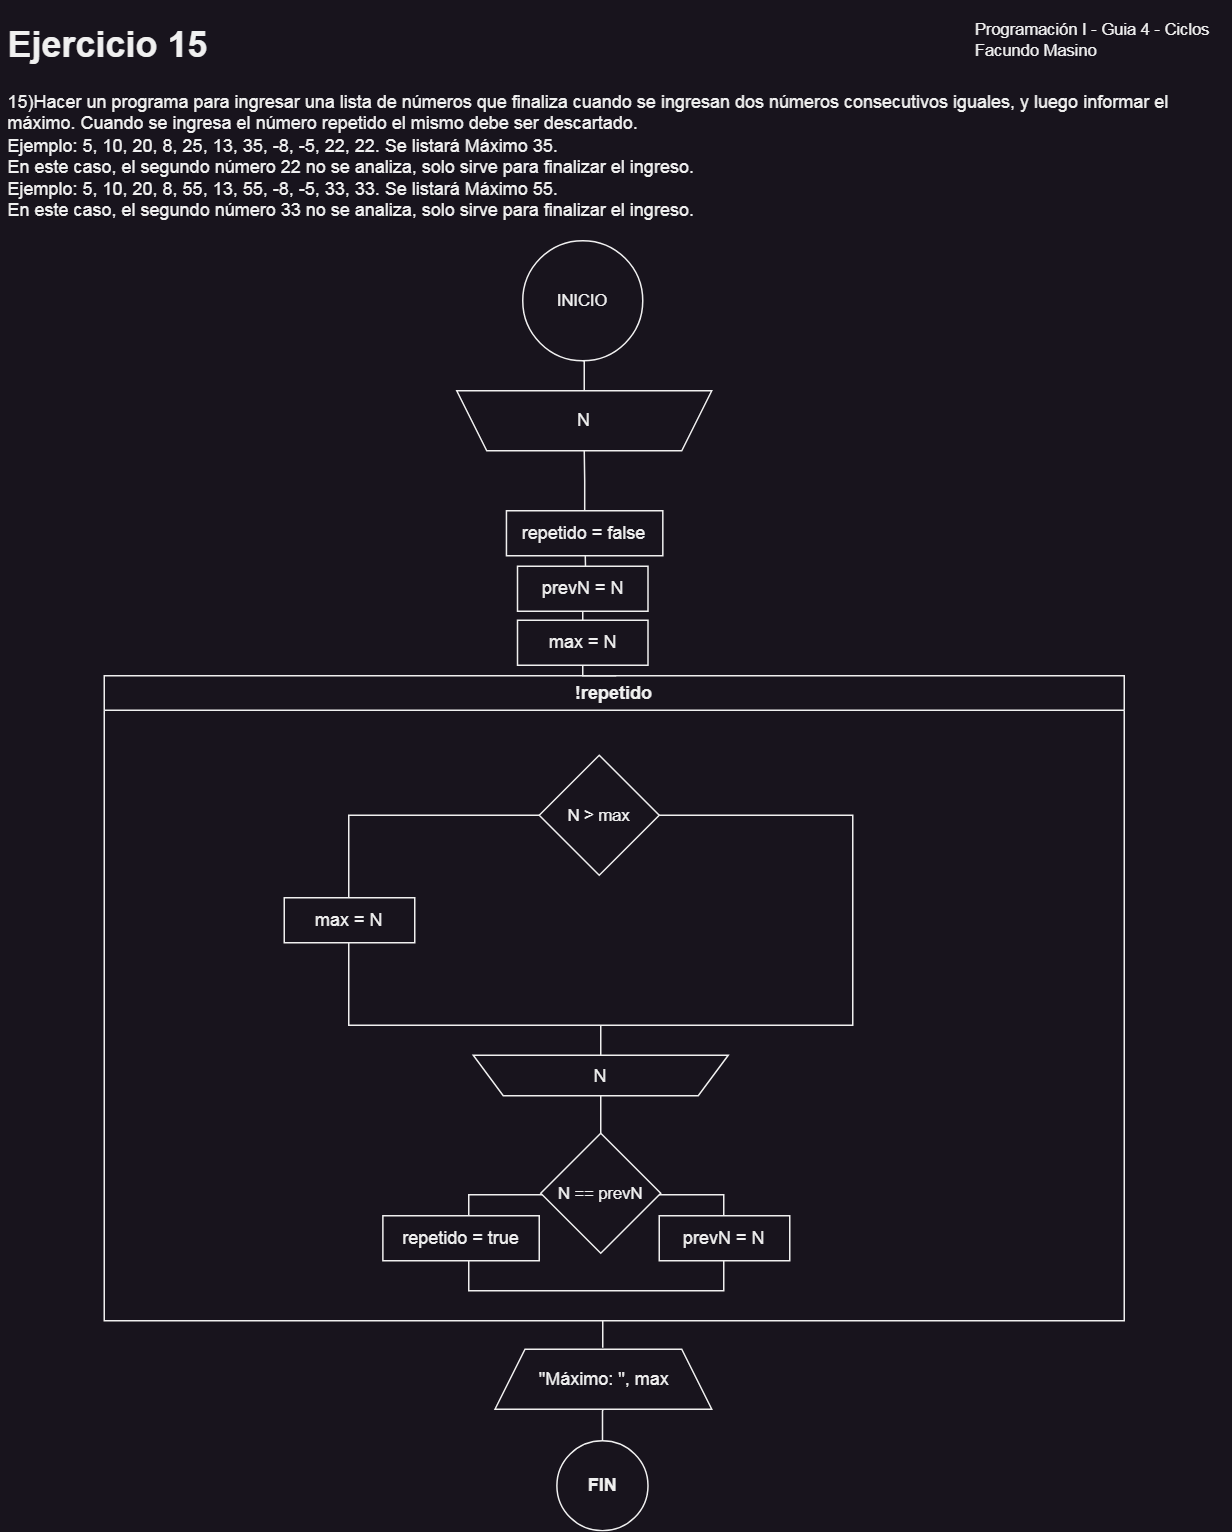

The diagram above was exported from draw.io. Its source (the exported page's mxGraphModel, read from the mxfile embedded in the PNG):
<mxGraphModel dx="954" dy="570" grid="1" gridSize="10" guides="1" tooltips="1" connect="1" arrows="1" fold="1" page="1" pageScale="1" pageWidth="850" pageHeight="1100" math="0" shadow="0">
  <root>
    <mxCell id="HNhwlP1-m0hOkSx8LW2P-0" />
    <mxCell id="HNhwlP1-m0hOkSx8LW2P-1" parent="HNhwlP1-m0hOkSx8LW2P-0" />
    <mxCell id="HNhwlP1-m0hOkSx8LW2P-3" value="!repetido" style="swimlane;whiteSpace=wrap;html=1;swimlaneLine=1;container=0;" parent="HNhwlP1-m0hOkSx8LW2P-1" vertex="1">
      <mxGeometry x="79" y="450" width="680" height="430" as="geometry">
        <mxRectangle x="180" y="190" width="140" height="30" as="alternateBounds" />
      </mxGeometry>
    </mxCell>
    <mxCell id="3hJbfUqEVlIO2HomjZWc-3" value="" style="rounded=0;whiteSpace=wrap;html=1;fontFamily=Helvetica;fontSize=11;fontColor=default;" parent="HNhwlP1-m0hOkSx8LW2P-3" vertex="1">
      <mxGeometry x="243" y="346" width="170" height="64" as="geometry" />
    </mxCell>
    <mxCell id="HNhwlP1-m0hOkSx8LW2P-4" value="" style="rounded=0;whiteSpace=wrap;html=1;fontFamily=Helvetica;fontSize=11;fontColor=default;" parent="HNhwlP1-m0hOkSx8LW2P-3" vertex="1">
      <mxGeometry x="163" y="93" width="336" height="140" as="geometry" />
    </mxCell>
    <mxCell id="HNhwlP1-m0hOkSx8LW2P-6" style="edgeStyle=orthogonalEdgeStyle;shape=connector;rounded=0;orthogonalLoop=1;jettySize=auto;html=1;entryX=0.5;entryY=1;entryDx=0;entryDy=0;labelBackgroundColor=default;strokeColor=default;fontFamily=Helvetica;fontSize=11;fontColor=default;endArrow=none;endFill=0;" parent="HNhwlP1-m0hOkSx8LW2P-3" source="HNhwlP1-m0hOkSx8LW2P-7" target="HNhwlP1-m0hOkSx8LW2P-4" edge="1">
      <mxGeometry relative="1" as="geometry" />
    </mxCell>
    <mxCell id="HNhwlP1-m0hOkSx8LW2P-7" value="N" style="shape=trapezoid;perimeter=trapezoidPerimeter;whiteSpace=wrap;html=1;fixedSize=1;direction=west;" parent="HNhwlP1-m0hOkSx8LW2P-3" vertex="1">
      <mxGeometry x="246" y="253" width="170" height="27" as="geometry" />
    </mxCell>
    <mxCell id="HNhwlP1-m0hOkSx8LW2P-11" value="N &amp;gt; max" style="rhombus;whiteSpace=wrap;html=1;fontFamily=Helvetica;fontSize=11;fontColor=default;" parent="HNhwlP1-m0hOkSx8LW2P-3" vertex="1">
      <mxGeometry x="290" y="53" width="80" height="80" as="geometry" />
    </mxCell>
    <mxCell id="3hJbfUqEVlIO2HomjZWc-1" value="max = N" style="rounded=0;whiteSpace=wrap;html=1;" parent="HNhwlP1-m0hOkSx8LW2P-3" vertex="1">
      <mxGeometry x="120" y="148" width="87" height="30" as="geometry" />
    </mxCell>
    <mxCell id="3hJbfUqEVlIO2HomjZWc-7" style="edgeStyle=orthogonalEdgeStyle;shape=connector;rounded=0;orthogonalLoop=1;jettySize=auto;html=1;entryX=0.5;entryY=0;entryDx=0;entryDy=0;labelBackgroundColor=default;strokeColor=default;fontFamily=Helvetica;fontSize=11;fontColor=default;endArrow=none;endFill=0;" parent="HNhwlP1-m0hOkSx8LW2P-3" source="3hJbfUqEVlIO2HomjZWc-2" target="HNhwlP1-m0hOkSx8LW2P-7" edge="1">
      <mxGeometry relative="1" as="geometry" />
    </mxCell>
    <mxCell id="3hJbfUqEVlIO2HomjZWc-2" value="N == prevN" style="rhombus;whiteSpace=wrap;html=1;fontFamily=Helvetica;fontSize=11;fontColor=default;" parent="HNhwlP1-m0hOkSx8LW2P-3" vertex="1">
      <mxGeometry x="291" y="305" width="80" height="80" as="geometry" />
    </mxCell>
    <mxCell id="3hJbfUqEVlIO2HomjZWc-4" value="prevN = N" style="rounded=0;whiteSpace=wrap;html=1;" parent="HNhwlP1-m0hOkSx8LW2P-3" vertex="1">
      <mxGeometry x="370" y="360" width="87" height="30" as="geometry" />
    </mxCell>
    <mxCell id="3hJbfUqEVlIO2HomjZWc-5" value="repetido = true" style="rounded=0;whiteSpace=wrap;html=1;" parent="HNhwlP1-m0hOkSx8LW2P-3" vertex="1">
      <mxGeometry x="185.75" y="360" width="104.25" height="30" as="geometry" />
    </mxCell>
    <mxCell id="HNhwlP1-m0hOkSx8LW2P-13" value="" style="endArrow=none;html=1;rounded=0;labelBackgroundColor=default;strokeColor=default;fontFamily=Helvetica;fontSize=11;fontColor=default;shape=connector;entryX=0.5;entryY=1;entryDx=0;entryDy=0;exitX=0.521;exitY=-0.007;exitDx=0;exitDy=0;exitPerimeter=0;" parent="HNhwlP1-m0hOkSx8LW2P-1" source="HNhwlP1-m0hOkSx8LW2P-25" edge="1">
      <mxGeometry width="50" height="50" relative="1" as="geometry">
        <mxPoint x="399" y="399" as="sourcePoint" />
        <mxPoint x="399.25" y="350" as="targetPoint" />
      </mxGeometry>
    </mxCell>
    <mxCell id="HNhwlP1-m0hOkSx8LW2P-14" value="&lt;h1&gt;Ejercicio 15&lt;/h1&gt;&lt;div&gt;&lt;div&gt;15)Hacer un programa para ingresar una lista de números que finaliza cuando se ingresan&amp;nbsp;&lt;span style=&quot;background-color: initial;&quot;&gt;dos números consecutivos iguales, y luego informar el máximo. Cuando se ingresa el&amp;nbsp;&lt;/span&gt;&lt;span style=&quot;background-color: initial;&quot;&gt;número repetido el mismo debe ser descartado.&lt;/span&gt;&lt;/div&gt;&lt;div&gt;Ejemplo: 5, 10, 20, 8, 25, 13, 35, -8, -5, 22, 22. Se listará Máximo 35.&lt;/div&gt;&lt;div&gt;En este caso, el segundo número 22 no se analiza, solo sirve para finalizar el ingreso.&lt;/div&gt;&lt;div&gt;Ejemplo: 5, 10, 20, 8, 55, 13, 55, -8, -5, 33, 33. Se listará Máximo 55.&lt;/div&gt;&lt;div&gt;En este caso, el segundo número 33 no se analiza, solo sirve para finalizar el ingreso.&lt;/div&gt;&lt;div&gt;&lt;br&gt;&lt;/div&gt;&lt;/div&gt;&lt;div&gt;&lt;br&gt;&lt;/div&gt;&lt;span style=&quot;box-sizing: border-box; color: transparent; position: absolute; cursor: text; transform-origin: left top; top: 0px; height: 0px; font-family: sans-serif; font-size: medium; background-color: rgb(200, 200, 200);&quot; id=&quot;page10R_mcid19&quot; class=&quot;markedContent&quot;&gt;&lt;br style=&quot;box-sizing: border-box;&quot; role=&quot;presentation&quot;&gt;&lt;span style=&quot;box-sizing: border-box; position: absolute; cursor: text; transform-origin: left top; left: 130.493px; top: 677.077px; font-size: 18.4px; transform: scaleX(0.924194) translateY(-1.38px) translateX(-141.196px); padding: 1.38px 616.477px 1.38px 141.196px;&quot; dir=&quot;ltr&quot; role=&quot;presentation&quot;&gt;&lt;br&gt;&lt;/span&gt;&lt;/span&gt;" style="text;html=1;strokeColor=none;fillColor=none;spacing=5;spacingTop=-20;whiteSpace=wrap;overflow=hidden;rounded=0;" parent="HNhwlP1-m0hOkSx8LW2P-1" vertex="1">
      <mxGeometry x="10" y="10" width="820" height="140" as="geometry" />
    </mxCell>
    <mxCell id="HNhwlP1-m0hOkSx8LW2P-15" value="Programación I - Guia 4 - Ciclos&lt;br&gt;&lt;div style=&quot;text-align: left;&quot;&gt;&lt;span style=&quot;background-color: initial;&quot;&gt;Facundo Masino&lt;/span&gt;&lt;/div&gt;" style="text;html=1;strokeColor=none;fillColor=none;align=center;verticalAlign=middle;whiteSpace=wrap;rounded=0;fontSize=11;fontFamily=Helvetica;fontColor=default;" parent="HNhwlP1-m0hOkSx8LW2P-1" vertex="1">
      <mxGeometry x="658" y="11" width="160" height="30" as="geometry" />
    </mxCell>
    <mxCell id="3hJbfUqEVlIO2HomjZWc-8" style="edgeStyle=orthogonalEdgeStyle;shape=connector;rounded=0;orthogonalLoop=1;jettySize=auto;html=1;entryX=0.5;entryY=1;entryDx=0;entryDy=0;labelBackgroundColor=default;strokeColor=default;fontFamily=Helvetica;fontSize=11;fontColor=default;endArrow=none;endFill=0;" parent="HNhwlP1-m0hOkSx8LW2P-1" source="HNhwlP1-m0hOkSx8LW2P-17" target="HNhwlP1-m0hOkSx8LW2P-28" edge="1">
      <mxGeometry relative="1" as="geometry" />
    </mxCell>
    <mxCell id="HNhwlP1-m0hOkSx8LW2P-17" value="FIN" style="ellipse;whiteSpace=wrap;html=1;fontStyle=1;startSize=23;" parent="HNhwlP1-m0hOkSx8LW2P-1" vertex="1">
      <mxGeometry x="380.75" y="960" width="60.75" height="60" as="geometry" />
    </mxCell>
    <mxCell id="HNhwlP1-m0hOkSx8LW2P-18" value="INICIO" style="ellipse;whiteSpace=wrap;html=1;aspect=fixed;fontFamily=Helvetica;fontSize=11;fontColor=default;" parent="HNhwlP1-m0hOkSx8LW2P-1" vertex="1">
      <mxGeometry x="358" y="160" width="80" height="80" as="geometry" />
    </mxCell>
    <mxCell id="HNhwlP1-m0hOkSx8LW2P-19" style="edgeStyle=orthogonalEdgeStyle;shape=connector;rounded=0;orthogonalLoop=1;jettySize=auto;html=1;entryX=0.5;entryY=1;entryDx=0;entryDy=0;labelBackgroundColor=default;strokeColor=default;fontFamily=Helvetica;fontSize=11;fontColor=default;endArrow=none;endFill=0;" parent="HNhwlP1-m0hOkSx8LW2P-1" source="HNhwlP1-m0hOkSx8LW2P-20" target="HNhwlP1-m0hOkSx8LW2P-18" edge="1">
      <mxGeometry relative="1" as="geometry" />
    </mxCell>
    <mxCell id="HNhwlP1-m0hOkSx8LW2P-20" value="N" style="shape=trapezoid;perimeter=trapezoidPerimeter;whiteSpace=wrap;html=1;fixedSize=1;direction=west;" parent="HNhwlP1-m0hOkSx8LW2P-1" vertex="1">
      <mxGeometry x="314" y="260" width="170" height="40" as="geometry" />
    </mxCell>
    <mxCell id="HNhwlP1-m0hOkSx8LW2P-21" style="edgeStyle=orthogonalEdgeStyle;shape=connector;rounded=0;orthogonalLoop=1;jettySize=auto;html=1;entryX=0.5;entryY=0;entryDx=0;entryDy=0;labelBackgroundColor=default;strokeColor=default;fontFamily=Helvetica;fontSize=11;fontColor=default;endArrow=none;endFill=0;" parent="HNhwlP1-m0hOkSx8LW2P-1" source="HNhwlP1-m0hOkSx8LW2P-22" target="HNhwlP1-m0hOkSx8LW2P-20" edge="1">
      <mxGeometry relative="1" as="geometry" />
    </mxCell>
    <mxCell id="HNhwlP1-m0hOkSx8LW2P-22" value="repetido = false" style="rounded=0;whiteSpace=wrap;html=1;" parent="HNhwlP1-m0hOkSx8LW2P-1" vertex="1">
      <mxGeometry x="347.13" y="340" width="104.25" height="30" as="geometry" />
    </mxCell>
    <mxCell id="HNhwlP1-m0hOkSx8LW2P-24" style="edgeStyle=orthogonalEdgeStyle;shape=connector;rounded=0;orthogonalLoop=1;jettySize=auto;html=1;entryX=0.502;entryY=0;entryDx=0;entryDy=0;entryPerimeter=0;labelBackgroundColor=default;strokeColor=default;fontFamily=Helvetica;fontSize=11;fontColor=default;endArrow=none;endFill=0;" parent="HNhwlP1-m0hOkSx8LW2P-1" source="HNhwlP1-m0hOkSx8LW2P-25" target="HNhwlP1-m0hOkSx8LW2P-3" edge="1">
      <mxGeometry relative="1" as="geometry">
        <Array as="points">
          <mxPoint x="398" y="450" />
        </Array>
      </mxGeometry>
    </mxCell>
    <mxCell id="HNhwlP1-m0hOkSx8LW2P-25" value="prevN = N" style="rounded=0;whiteSpace=wrap;html=1;" parent="HNhwlP1-m0hOkSx8LW2P-1" vertex="1">
      <mxGeometry x="354.5" y="377" width="87" height="30" as="geometry" />
    </mxCell>
    <mxCell id="HNhwlP1-m0hOkSx8LW2P-26" style="edgeStyle=orthogonalEdgeStyle;rounded=0;orthogonalLoop=1;jettySize=auto;html=1;endArrow=none;endFill=0;" parent="HNhwlP1-m0hOkSx8LW2P-1" edge="1">
      <mxGeometry relative="1" as="geometry">
        <mxPoint x="411.3799999999999" y="880" as="targetPoint" />
        <mxPoint x="411.4000000000001" y="898.0174999999999" as="sourcePoint" />
      </mxGeometry>
    </mxCell>
    <mxCell id="HNhwlP1-m0hOkSx8LW2P-28" value="&quot;Máximo: &quot;, max" style="shape=trapezoid;perimeter=trapezoidPerimeter;whiteSpace=wrap;html=1;fixedSize=1;direction=east;" parent="HNhwlP1-m0hOkSx8LW2P-1" vertex="1">
      <mxGeometry x="339.5" y="899" width="144.5" height="40" as="geometry" />
    </mxCell>
    <mxCell id="3hJbfUqEVlIO2HomjZWc-0" value="max = N" style="rounded=0;whiteSpace=wrap;html=1;" parent="HNhwlP1-m0hOkSx8LW2P-1" vertex="1">
      <mxGeometry x="354.5" y="413" width="87" height="30" as="geometry" />
    </mxCell>
  </root>
</mxGraphModel>